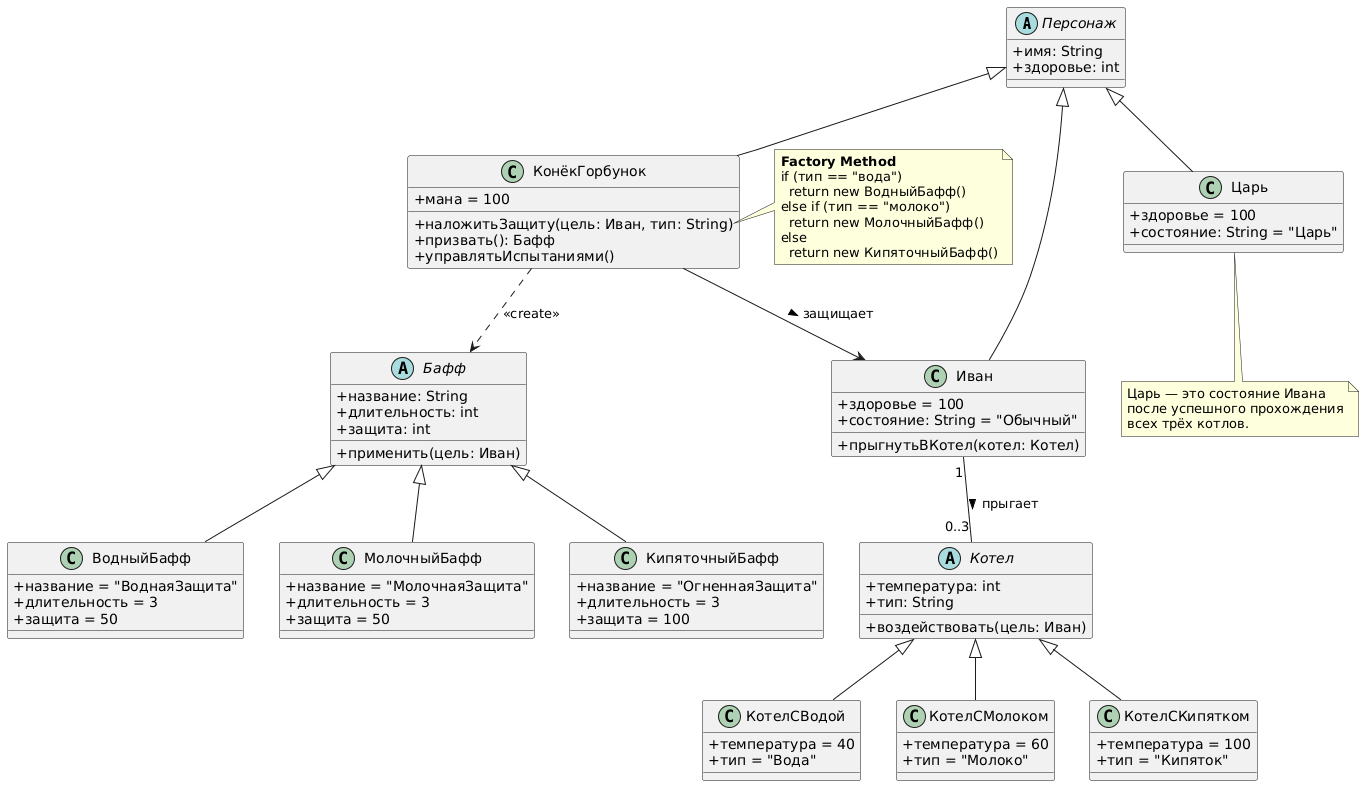

The diagram above was rendered by PlantUML. Its source (embedded in the PNG):
@startuml
skinparam classAttributeIconSize 0

' --- Иерархия персонажей ---
abstract class Персонаж {
    + имя: String
    + здоровье: int
}

class Иван extends Персонаж {
    + здоровье = 100
    + состояние: String = "Обычный"
    + прыгнутьВКотел(котел: Котел)
}

class КонёкГорбунок extends Персонаж {
    + мана = 100
    + наложитьЗащиту(цель: Иван, тип: String)
}

class Царь extends Персонаж {
    + здоровье = 100
    + состояние: String = "Царь"
}

' --- Иерархия баффов ---
abstract class Бафф {
    + название: String
    + длительность: int
    + защита: int
    + применить(цель: Иван)
}

class ВодныйБафф extends Бафф {
    + название = "ВоднаяЗащита"
    + длительность = 3
    + защита = 50
}

class МолочныйБафф extends Бафф {
    + название = "МолочнаяЗащита"
    + длительность = 3
    + защита = 50
}

class КипяточныйБафф extends Бафф {
    + название = "ОгненнаяЗащита"
    + длительность = 3
    + защита = 100
}

' --- Иерархия котлов ---
abstract class Котел {
    + температура: int
    + тип: String
    + воздействовать(цель: Иван)
}

class КотелСВодой extends Котел {
    + температура = 40
    + тип = "Вода"
}

class КотелСМолоком extends Котел {
    + температура = 60
    + тип = "Молоко"
}

class КотелСКипятком extends Котел {
    + температура = 100
    + тип = "Кипяток"
}

' --- Контроллер ---
class КонёкГорбунок {
    + призвать(): Бафф
    + управлятьИспытаниями()
}

' СВЯЗИ
КонёкГорбунок ..> Бафф : <<create>>
КонёкГорбунок --> Иван : защищает >
Иван "1" -- "0..3" Котел : прыгает >

note right of КонёкГорбунок::наложитьЗащиту
  **Factory Method**
  if (тип == "вода")
    return new ВодныйБафф()
  else if (тип == "молоко")
    return new МолочныйБафф()
  else
    return new КипяточныйБафф()
end note

note bottom of Царь
  Царь — это состояние Ивана
  после успешного прохождения
  всех трёх котлов.
end note
@enduml